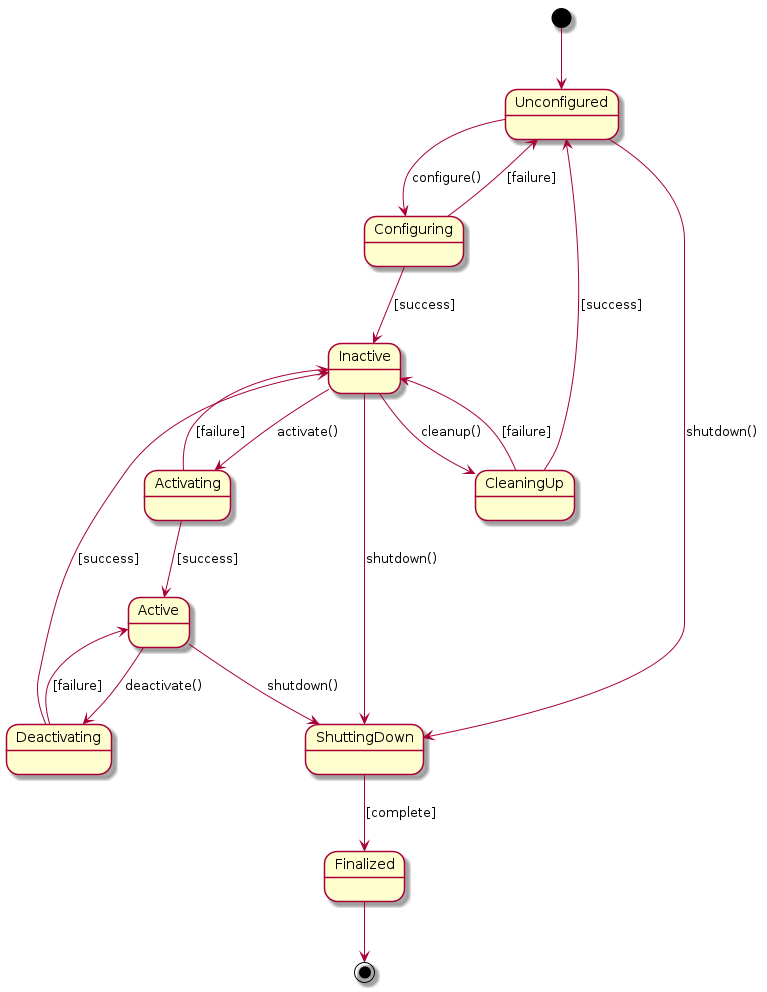

The diagram above was rendered by PlantUML. Its source (embedded in the PNG):
@startuml
[*] --> Unconfigured

Unconfigured --> Configuring : configure()
Configuring --> Inactive : [success]
Configuring --> Unconfigured : [failure]

Inactive --> Activating : activate()
Activating --> Active : [success]
Activating --> Inactive : [failure]

Active --> Deactivating : deactivate()
Deactivating --> Inactive : [success]
Deactivating --> Active : [failure]

Inactive --> CleaningUp : cleanup()
CleaningUp --> Unconfigured : [success]
CleaningUp --> Inactive : [failure]

Unconfigured --> ShuttingDown : shutdown()
Inactive --> ShuttingDown : shutdown()
Active --> ShuttingDown : shutdown()

ShuttingDown --> Finalized : [complete]
Finalized --> [*]

@enduml